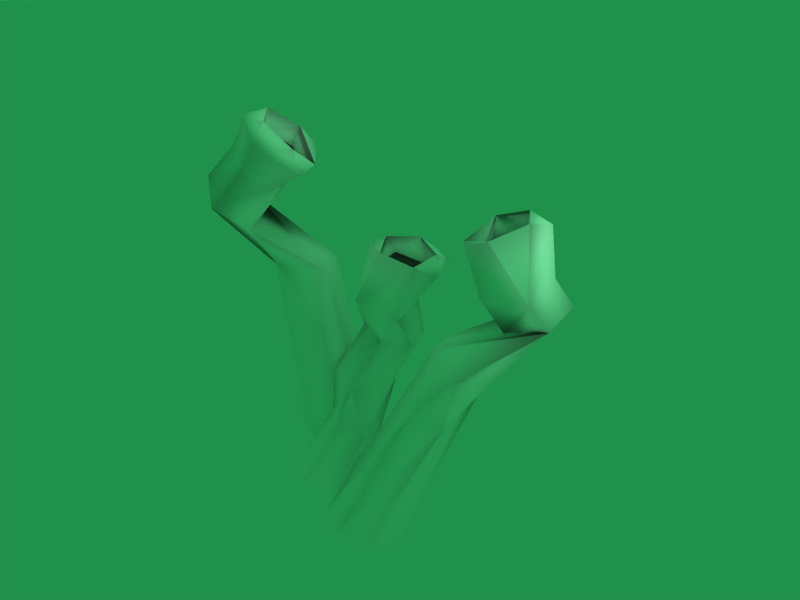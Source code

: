 # Source: coral_low.blend  (saved by Blender 2.44.0; exported with 4.5.12 LTS)
import bpy
from mathutils import Matrix  # noqa: F401  (used for matrix-valued properties, if any)

bpy.ops.wm.read_factory_settings(use_empty=True)
scene = bpy.context.scene
scene.name = 'Scene'

# ---- collections
col_collection_1 = bpy.data.collections.new('Collection 1'); scene.collection.children.link(col_collection_1)

# ---- materials (node trees are filled in below, after node groups)
mat_material = bpy.data.materials.new('Material')
mat_material.alpha_threshold = 0.0
mat_material.diffuse_color = (0.9897, 0.984, 0.984, 1.0)
mat_material.roughness = 0.5
mat_material.line_color = (0.0, 0.0, 0.0, 1.0)

# ---- material node trees

# ---- world
world_world = bpy.data.worlds.new('World'); scene.world = world_world
world_world.color = (0.1264, 0.5687, 0.2939)
world_world.use_sun_shadow = False
world_world.sun_shadow_jitter_overblur = 0.0
world_world.cycles.sampling_method = 'MANUAL'
world_world.cycles.sample_map_resolution = 256

# ---- cameras
cam_camera = bpy.data.cameras.new('Camera')
cam_camera.passepartout_alpha = 0.2
cam_camera.clip_end = 100.0
cam_camera.lens = 35.0
cam_camera.ortho_scale = 7.314
cam_camera.show_passepartout = False
cam_camera.show_safe_areas = True
cam_camera.dof.focus_distance = 0.0
cam_camera.dof.aperture_fstop = 128.0

# ---- lights
light_spot_001 = bpy.data.lights.new('Spot.001', 'POINT')
light_spot_001.transmission_factor = 0.0
light_spot_001.cutoff_distance = 30.0
light_spot_001.energy = 100.0
light_spot_001.shadow_buffer_clip_start = 1.001
light_spot_001.shadow_soft_size = 1.0
light_spot_001.shadow_maximum_resolution = 0.006
light_spot_001.use_absolute_resolution = True
light_spot_001.cycles.use_multiple_importance_sampling = False
light_spot = bpy.data.lights.new('Spot', 'POINT')
light_spot.transmission_factor = 0.0
light_spot.cutoff_distance = 30.0
light_spot.energy = 100.0
light_spot.shadow_buffer_clip_start = 1.001
light_spot.shadow_soft_size = 1.0
light_spot.shadow_maximum_resolution = 0.006
light_spot.use_absolute_resolution = True
light_spot.cycles.use_multiple_importance_sampling = False

# ---- meshes
me_circle_002 = bpy.data.meshes.new('Circle.002')
me_circle_002.from_pydata([(-2.828, 0.05061, 0.1191), (-3.094, 0.4001, 0.1191), (-3.035, 0.8355, 0.1191), (-2.686, 1.102, 0.1191), (-2.251, 1.043, 0.1191), (-1.984, 0.6931, 0.1191), (-2.043, 0.2578, 0.1191), (-2.393, -0.00836, 0.1191), (-0.4319, 1.009, 4.367), (-2.313, 0.5917, 2.826), (-3.159, 0.08803, 2.099), (-2.861, 0.3976, 2.163), (-2.773, 0.239, 3.04), (-2.076, 0.3201, 3.244), (-2.408, -0.2188, 2.251), (-0.4191, 0.8939, 3.796), (-3.025, -0.5744, 3.006), (-3.378, -0.1851, 2.835), (-3.341, 0.1297, 2.871), (-3.1, 0.3195, 2.96), (-2.29, 0.07561, 0.7402), (-1.505, 0.2786, 2.706), (-2.55, -0.1432, 3.037), (-2.305, -0.4059, 0.02753), (0.2713, 0.3594, 3.946), (-3.451, -1.291, 3.745), (-4.002, -1.026, 3.92), (-1.719, 0.2852, 2.253), (-3.717, -0.4815, 3.685), (-0.3339, 0.2941, 3.723), (-3.281, -0.8197, 3.417), (-0.8696, 0.4639, 4.155), (-3.86, -0.7671, 4.354), (-3.429, -0.9253, 4.213), (-0.5329, 1.263, 4.49), (-3.905, -0.3515, 4.26), (-0.3498, 0.2222, 4.456), (-3.451, -0.1428, 3.954), (-3.226, -0.5674, 3.965), (-0.8108, 0.871, 4.426), (-1.899, -0.574, 0.02753), (-3.539, -0.8387, 4.873), (-3.587, -0.4695, 4.901), (-3.422, -0.0725, 4.679), (-3.202, 0.03165, 4.51), (-2.873, -0.2087, 4.395), (-2.705, -0.5615, 4.366), (-0.9476, 0.8807, 4.137), (-3.008, -1.037, 4.719), (-2.039, 1.019, 3.512), (-2.38, 0.722, 3.424), (-2.278, 0.4609, 2.154), (-2.473, 1.462e-08, 0.02753), (-1.471, 0.6328, 2.214), (-1.581, 0.495, 3.244), (-2.224, 0.7838, 3.245), (-2.082, 1.087, 2.232), (-1.591, 0.881, 3.502), (-2.194, -0.01144, 1.607), (-1.718, 0.8424, 2.776), (-0.1436, 0.8081, 4.466), (-0.6181, 0.1802, 4.281), (-0.6937, 0.7822, 4.144), (-2.839, -0.5871, 4.655), (-3.183, -0.799, 4.9), (-1.641, 1.227, 3.329), (-2.069, 0.03536, 2.799), (-1.605, 0.9817, 2.241), (-2.258, 0.3211, 3.482), (-1.352, 0.716, 3.323), (-2.293, 1.093, 3.333), (-1.972, 0.2435, 3.497), (-3.17, -0.8171, 4.596), (-1.494, -0.4059, 0.02753), (-3.508, -0.5287, 4.66), (-1.637, 0.6101, 1.6), (-3.406, -0.1629, 4.411), (-0.07025, 0.9358, 4.644), (-2.945, -0.4229, 4.346), (-2.269, 0.4426, 0.02565), (-0.5206, 0.1959, 0.0), (-0.3525, -0.21, 0.0), (-0.5206, -0.6159, 0.0), (-0.9265, -0.784, 0.0), (-1.332, -0.6159, 0.0), (-1.5, -0.21, 0.0), (-1.332, 0.1959, 0.0), (-0.9265, 0.364, 0.0), (-0.6095, 0.5079, 4.085), (-2.099, 0.665, 1.6), (-0.2121, 0.07294, 1.977), (-0.5774, -0.148, 2.044), (-0.6225, 0.03167, 2.926), (-0.1494, 0.4116, 4.337), (-0.8585, 0.5637, 2.132), (-1.325, -1.731e-08, 0.02753), (-0.1642, 0.719, 2.814), (0.07158, 0.2833, 2.716), (-1.738, 0.9553, 3.245), (-0.1255, -0.0945, 2.779), (-2.316, 0.6869, 2.241), (-1.728, -0.1302, 1.593), (-0.7374, 0.434, 2.914), (-1.899, -0.148, 0.7711), (0.2891, 1.281, 3.662), (-0.4114, 0.9352, 4.663), (-1.539, 0.07208, 0.7972), (0.3957, 0.7386, 3.538), (-0.1295, 0.583, 4.697), (-0.1622, 0.6725, 3.224), (-1.752, 0.6107, 0.02137), (-0.2672, 1.225, 3.337), (0.1661, 0.9166, 4.077), (-1.521, 0.4158, 3.467)], [], [(1, 0, 16), (1, 16, 10), (2, 1, 10), (89, 51, 100), (3, 2, 10), (3, 10, 11), (4, 3, 11), (4, 11, 12), (5, 4, 12), (5, 12, 22), (6, 5, 22), (6, 22, 14), (7, 6, 14), (7, 14, 16), (0, 7, 16), (111, 109, 29), (65, 70, 49), (10, 16, 17), (89, 100, 56), (10, 17, 18), (11, 10, 18), (11, 18, 19), (12, 11, 19), (27, 21, 66), (29, 61, 31), (110, 79, 89), (101, 53, 27), (21, 59, 65), (16, 14, 22), (15, 47, 34), (106, 75, 53), (56, 9, 59), (17, 16, 25), (17, 25, 26), (18, 17, 26), (107, 104, 112), (19, 18, 26), (19, 26, 28), (12, 19, 28), (40, 73, 106), (22, 12, 28), (22, 28, 30), (21, 65, 69), (77, 34, 105), (16, 22, 30), (16, 30, 25), (111, 29, 15), (23, 40, 103), (26, 25, 33), (26, 33, 32), (107, 112, 24), (26, 32, 35), (28, 26, 35), (31, 61, 36), (40, 106, 103), (28, 35, 37), (30, 28, 37), (112, 34, 77), (77, 105, 108), (30, 37, 38), (25, 30, 38), (25, 38, 33), (23, 103, 20), (9, 66, 68), (32, 33, 48), (32, 48, 41), (35, 32, 41), (35, 41, 42), (79, 20, 51), (35, 42, 43), (37, 35, 43), (37, 43, 44), (24, 112, 77), (37, 44, 45), (38, 37, 45), (38, 45, 46), (33, 38, 46), (33, 46, 48), (9, 68, 50), (29, 36, 61), (15, 31, 47), (50, 13, 55), (58, 101, 27), (24, 108, 36), (70, 50, 49), (69, 65, 57), (69, 57, 113), (34, 47, 39), (65, 49, 57), (67, 56, 59), (50, 68, 71), (71, 113, 54), (71, 54, 13), (108, 60, 93), (49, 55, 98), (105, 39, 8), (41, 48, 64), (41, 64, 42), (108, 8, 60), (113, 98, 54), (20, 58, 51), (27, 53, 21), (58, 27, 51), (53, 67, 59), (53, 59, 21), (24, 77, 108), (66, 71, 68), (46, 45, 63), (48, 46, 63), (36, 93, 88), (109, 107, 24), (48, 63, 64), (56, 100, 9), (66, 21, 113), (66, 113, 71), (100, 51, 66), (100, 66, 9), (79, 51, 89), (108, 105, 8), (34, 39, 105), (45, 44, 43), (103, 106, 101), (21, 69, 113), (59, 9, 70), (59, 70, 65), (49, 50, 55), (50, 71, 13), (15, 29, 31), (42, 64, 72), (42, 72, 74), (20, 101, 58), (39, 62, 8), (43, 42, 74), (43, 74, 76), (39, 31, 88), (106, 53, 101), (45, 43, 76), (45, 76, 78), (63, 45, 78), (39, 88, 62), (31, 36, 88), (63, 78, 72), (64, 63, 72), (95, 75, 106), (81, 80, 96), (81, 96, 90), (82, 81, 90), (75, 89, 56), (83, 82, 90), (83, 90, 91), (84, 83, 91), (84, 91, 92), (85, 84, 92), (85, 92, 102), (86, 85, 102), (86, 102, 94), (87, 86, 94), (87, 94, 96), (80, 87, 96), (51, 27, 66), (75, 110, 89), (90, 96, 97), (75, 56, 67), (90, 97, 99), (91, 90, 99), (36, 108, 93), (92, 91, 99), (29, 24, 36), (104, 111, 15), (113, 57, 98), (20, 103, 101), (53, 75, 67), (96, 94, 102), (79, 52, 20), (95, 110, 75), (9, 50, 70), (97, 96, 104), (112, 15, 34), (99, 97, 104), (99, 104, 107), (47, 31, 39), (52, 23, 20), (92, 99, 107), (92, 107, 109), (102, 92, 109), (104, 15, 112), (57, 49, 98), (102, 109, 111), (96, 102, 111), (73, 95, 106), (109, 24, 29), (96, 111, 104)])
me_circle_002.polygons.foreach_set('use_smooth', [True] * 192)
me_circle_002.materials.append(mat_material)
me_circle_002.use_remesh_preserve_volume = False
me_circle_002.use_remesh_preserve_attributes = False
me_circle_002.use_mirror_vertex_groups = False
me_circle_002.update()

# ---- objects
ob_circle_001 = bpy.data.objects.new('Circle.001', me_circle_002)
ob_lamp_001 = bpy.data.objects.new('Lamp.001', light_spot_001)
ob_lamp = bpy.data.objects.new('Lamp', light_spot)
ob_camera = bpy.data.objects.new('Camera', cam_camera)

# ---- transforms, parenting, visibility, modifiers, constraints
ob_circle_001.location = (1.899, -3.138e-07, -0.02753)
ob_circle_001.lock_rotations_4d = False
ob_circle_001.empty_display_type = 'ARROWS'
ob_circle_001.color = (0.0, 0.0, 0.0, 1.0)
ob_circle_001.lineart.crease_threshold = 0.0
ob_lamp_001.location = (-0.8979, 0.7302, 8.562)
ob_lamp_001.rotation_euler = (0.6503, 0.05522, 1.866)
ob_lamp_001.lock_rotations_4d = False
ob_lamp_001.empty_display_type = 'ARROWS'
ob_lamp_001.color = (0.0, 0.0, 0.0, 0.0)
ob_lamp_001.lineart.crease_threshold = 0.0
ob_lamp.location = (4.076, 1.005, 5.904)
ob_lamp.rotation_euler = (0.6503, 0.05522, 1.866)
ob_lamp.lock_rotations_4d = False
ob_lamp.empty_display_type = 'ARROWS'
ob_lamp.color = (0.0, 0.0, 0.0, 0.0)
ob_lamp.lineart.crease_threshold = 0.0
ob_camera.location = (6.085, -5.869, 8.107)
ob_camera.rotation_euler = (1.017, -0.1519, 0.8413)
ob_camera.lock_rotations_4d = False
ob_camera.empty_display_type = 'ARROWS'
ob_camera.color = (0.0, 0.0, 0.0, 0.0)
ob_camera.display_type = 'WIRE'
ob_camera.lineart.crease_threshold = 0.0

# ---- collection membership
col_collection_1.objects.link(ob_circle_001)
col_collection_1.objects.link(ob_lamp_001)
col_collection_1.objects.link(ob_lamp)
col_collection_1.objects.link(ob_camera)

# ---- scene / render settings (as saved in the file)
scene.camera = ob_camera
scene.frame_start = 1; scene.frame_end = 250; scene.frame_set(1)
scene.render.engine = 'BLENDER_EEVEE_NEXT'
scene.render.image_settings.file_format = 'JPEG'
scene.render.image_settings.color_mode = 'RGB'
scene.render.image_settings.compression = 90
scene.render.resolution_x = 800
scene.render.resolution_y = 600
scene.render.pixel_aspect_x = 100.0
scene.render.pixel_aspect_y = 100.0
scene.render.fps = 25
scene.render.dither_intensity = 0.0
scene.render.use_compositing = False
scene.render.use_sequencer = False
scene.render.bake_margin = 2
scene.render.bake_bias = 0.0
scene.render.use_stamp_time = False
scene.render.use_stamp_date = False
scene.render.use_stamp_frame = False
scene.render.use_stamp_camera = False
scene.render.use_stamp_scene = False
scene.render.use_stamp_filename = False
scene.render.use_stamp_render_time = False
scene.render.stamp_font_size = 0
scene.cycles.use_denoising = False
scene.cycles.samples = 10
scene.cycles.sampling_pattern = 'TABULATED_SOBOL'
scene.cycles.light_sampling_threshold = 0.0
scene.cycles.use_adaptive_sampling = False
scene.cycles.use_light_tree = False
scene.cycles.blur_glossy = 0.0
scene.cycles.volume_bounces = 1
scene.cycles.pixel_filter_type = 'GAUSSIAN'
scene.cycles.sample_clamp_indirect = 0.0
scene.view_settings.view_transform = 'Raw'
bpy.context.view_layer.update()
